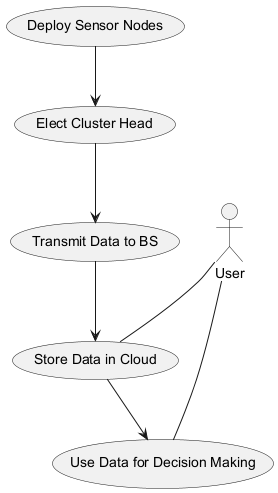

The diagram above was rendered by PlantUML. Its source (embedded in the PNG):
@startuml
actor User
usecase "Deploy Sensor Nodes" as deploy
usecase "Elect Cluster Head" as electCH
usecase "Transmit Data to BS" as transmitData
usecase "Store Data in Cloud" as storeData
usecase "Use Data for Decision Making" as useData
User -- storeData
User -- useData
deploy --> electCH
electCH --> transmitData
transmitData --> storeData
storeData --> useData
@enduml